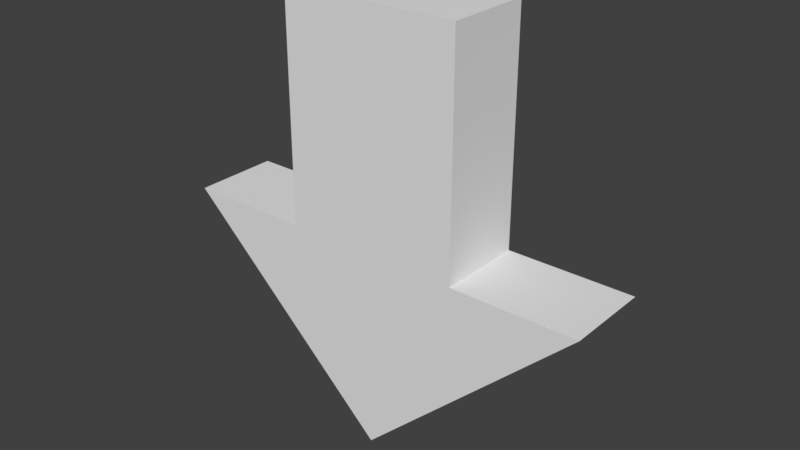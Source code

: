 # Source: arrow_marker.blend  (saved by Blender 2.78.0; exported with 4.5.12 LTS)
import bpy
from mathutils import Matrix  # noqa: F401  (used for matrix-valued properties, if any)

bpy.ops.wm.read_factory_settings(use_empty=True)
scene = bpy.context.scene
scene.name = 'Scene'

# ---- collections
col_collection_1 = bpy.data.collections.new('Collection 1'); scene.collection.children.link(col_collection_1)

# ---- world
world_world = bpy.data.worlds.new('World'); scene.world = world_world
world_world.color = (0.05088, 0.05088, 0.05088)
world_world.use_sun_shadow = False
world_world.sun_shadow_jitter_overblur = 0.0
world_world.cycles.sampling_method = 'MANUAL'

# ---- meshes
me_cube_001 = bpy.data.meshes.new('Cube.001')
me_cube_001.from_pydata([(-1.0, -1.0, -2.0), (-1.0, -1.0, 1.0), (-1.0, 1.0, -2.0), (-1.0, 1.0, 1.0), (-2.408, 1.0, -1.999), (-2.408, -1.0, -1.999), (1.0, -1.0, -2.0), (1.0, -1.0, 1.0), (1.0, 1.0, -2.0), (1.0, 1.0, 1.0), (2.408, 1.0, -1.999), (2.408, -1.0, -1.999), (-0.001336, 1.0, -4.668), (-0.001336, -1.0, -4.668)], [], [(0, 1, 3, 2), (0, 5, 13, 11, 6), (3, 1, 7, 9), (0, 2, 4, 5), (12, 13, 5, 4), (6, 8, 9, 7), (12, 4, 2, 8, 10), (2, 3, 9, 8), (6, 11, 10, 8), (11, 13, 12, 10), (1, 0, 6, 7)])
_uv = me_cube_001.uv_layers.new(name='UVMap')
_uv.uv.foreach_set('vector', [0.4002, 0.4999, 0.4002, 0.7996, 0.2004, 0.7996, 0.2004, 0.4999, 0.5413, 0.5337, 0.4007, 0.5338, 0.6411, 0.2673, 0.8818, 0.5338, 0.7411, 0.5337, 0.2004, 0.9998, 0.2004, 0.8, 0.4002, 0.8, 0.4002, 0.9998, 0.4002, 0.4999, 0.2004, 0.4999, 0.2004, 0.3592, 0.4002, 0.3592, 0.2004, 0.0002205, 0.4002, 0.0002205, 0.4002, 0.3592, 0.2004, 0.3592, 0.0002205, 0.5001, 0.2, 0.5001, 0.2, 0.7997, 0.0002206, 0.7997, 0.6411, 0.2668, 0.4007, 0.0002205, 0.5413, 0.0003232, 0.7411, 0.0003232, 0.8818, 0.0002205, 0.6004, 0.5343, 0.6004, 0.8339, 0.4007, 0.8339, 0.4007, 0.5343, 0.0002205, 0.5001, 0.0002205, 0.3594, 0.2, 0.3594, 0.2, 0.5001, 0.0002205, 0.3594, 0.0002205, 0.0002205, 0.2, 0.0002205, 0.2, 0.3594, 0.6009, 0.8339, 0.6009, 0.5343, 0.8006, 0.5343, 0.8006, 0.8339])
me_cube_001.use_remesh_preserve_volume = False
me_cube_001.use_remesh_preserve_attributes = False
me_cube_001.use_mirror_vertex_groups = False
me_cube_001.update()

# ---- objects
ob_cube = bpy.data.objects.new('Cube', me_cube_001)

# ---- transforms, parenting, visibility, modifiers, constraints
ob_cube.location = (0.0, 0.0, 0.0)
ob_cube.scale = (0.1038, 0.05, 0.08822)
ob_cube.lineart.crease_threshold = 0.0

# ---- collection membership
col_collection_1.objects.link(ob_cube)

# ---- scene / render settings (as saved in the file)
scene.frame_start = 1; scene.frame_end = 250; scene.frame_set(1)
scene.render.engine = 'BLENDER_EEVEE_NEXT'
scene.render.resolution_percentage = 50
scene.render.dither_intensity = 0.0
scene.cycles.use_denoising = False
scene.cycles.samples = 128
scene.cycles.sampling_pattern = 'TABULATED_SOBOL'
scene.cycles.light_sampling_threshold = 0.0
scene.cycles.use_adaptive_sampling = False
scene.cycles.use_light_tree = False
scene.cycles.blur_glossy = 0.0
scene.cycles.sample_clamp_indirect = 0.0
scene.view_settings.view_transform = 'Standard'
bpy.context.view_layer.update()

# ---- added for rendering (the .blend has no active camera and no usable light): camera, sun
cam_auto = bpy.data.cameras.new('AutoCamera')
cam_auto.lens = 50.0
cam_auto.sensor_width = 36.0
cam_auto.clip_end = 1000.0
ob_auto_camera = bpy.data.objects.new('AutoCamera', cam_auto)
scene.collection.objects.link(ob_auto_camera)
ob_auto_camera.location = (0.660743, -0.792891, 0.366811)
ob_auto_camera.rotation_euler = (1.09748, -7.21219e-08, 0.694738)
scene.camera = ob_auto_camera
light_auto_sun = bpy.data.lights.new('AutoSun', 'SUN')
light_auto_sun.energy = 3.0
light_auto_sun.angle = 0.0523599
ob_auto_sun = bpy.data.objects.new('AutoSun', light_auto_sun)
scene.collection.objects.link(ob_auto_sun)
ob_auto_sun.rotation_euler = (0.872665, 0.174533, 0.523599)
bpy.context.view_layer.update()
